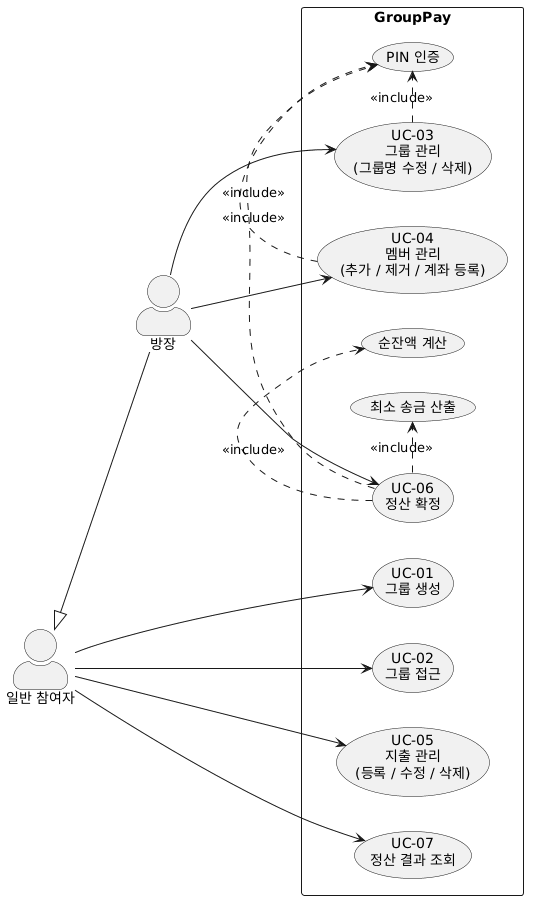

The diagram above was rendered by PlantUML. Its source (embedded in the PNG):
@startuml
left to right direction
skinparam packageStyle rectangle
skinparam actorStyle awesome

actor "일반 참여자" as User
actor "방장" as Admin

User <|-- Admin

rectangle "GroupPay" {

    usecase "UC-01\n그룹 생성" as UC01
    usecase "UC-02\n그룹 접근" as UC02
    usecase "UC-03\n그룹 관리\n(그룹명 수정 / 삭제)" as UC03
    usecase "UC-04\n멤버 관리\n(추가 / 제거 / 계좌 등록)" as UC04
    usecase "UC-05\n지출 관리\n(등록 / 수정 / 삭제)" as UC05
    usecase "UC-06\n정산 확정" as UC06
    usecase "UC-07\n정산 결과 조회" as UC07

    usecase "PIN 인증" as PIN
    usecase "순잔액 계산" as CALC1
    usecase "최소 송금 산출" as CALC2

    UC03 .> PIN   : <<include>>
    UC04 .> PIN   : <<include>>
    UC06 .> PIN   : <<include>>
    UC06 .> CALC1 : <<include>>
    UC06 .> CALC2 : <<include>>
}

User --> UC01
User --> UC02
User --> UC05
User --> UC07

Admin --> UC03
Admin --> UC04
Admin --> UC06
@enduml